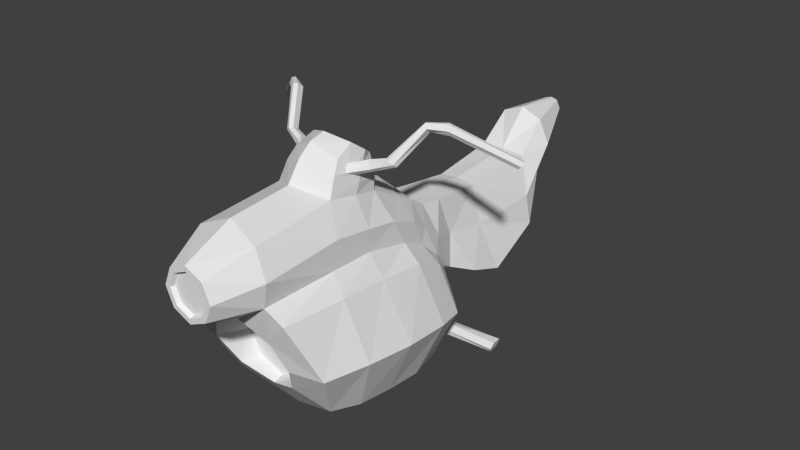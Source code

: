 # Source: bike.blend  (saved by Blender 2.76.0; exported with 4.5.12 LTS)
import bpy
from mathutils import Matrix  # noqa: F401  (used for matrix-valued properties, if any)

bpy.ops.wm.read_factory_settings(use_empty=True)
scene = bpy.context.scene
scene.name = 'Scene'

# ---- collections
col_collection_1 = bpy.data.collections.new('Collection 1'); scene.collection.children.link(col_collection_1)

# ---- materials (node trees are filled in below, after node groups)
mat_material_001 = bpy.data.materials.new('Material.001')
mat_material_001.alpha_threshold = 0.0
mat_material_001.use_transparent_shadow = False
mat_material_001.roughness = 0.5

# ---- material node trees

# ---- world
world_world = bpy.data.worlds.new('World'); scene.world = world_world
world_world.color = (0.05088, 0.05088, 0.05088)
world_world.use_sun_shadow = False
world_world.sun_shadow_jitter_overblur = 0.0
world_world.cycles.sampling_method = 'MANUAL'
world_world.cycles.sample_map_resolution = 256

# ---- meshes
me_bake_0 = bpy.data.meshes.new('bake_0')
me_bake_0.from_pydata([(0.9393, -0.5616, 1.764), (1.328, -1.79, 0.04631), (1.328, -1.482, 1.59), (0.9393, -2.684, 0.1136), (0.9393, -2.435, 1.339), (1.042, -0.5688, 1.213), (1.042, -0.7322, 0.3628), (1.474, -1.529, 1.188), (1.474, -1.697, 0.3209), (1.042, -2.567, 1.058), (1.042, -2.715, 0.3871), (0.6642, -1.918, -0.232), (0.4697, -2.426, -0.1539), (0.5384, -0.9855, 1.732), (0.7614, -1.482, 1.65), (0.5384, -1.995, 1.523), (0.4498, -1.15, 1.374), (0.6361, -1.579, 1.366), (0.4498, -1.987, 1.359), (0.107, 0.1883, -2.215), (0.3208, 0.2887, 2.173), (0.167, 0.05272, -2.215), (0.4536, -0.02434, 2.173), (0.107, -0.08286, -2.215), (0.3208, -0.3374, 2.173), (0.5464, 0.5739, 1.791), (0.7727, 0.1173, 1.816), (0.6768, -0.3149, 1.805), (0.5131, 0.7015, 1.045), (0.7939, 0.2272, 1.131), (0.7749, -0.2458, 1.17), (0.4846, 0.4949, 0.562), (0.7727, 0.02221, 0.5031), (0.7749, -0.4434, 0.3755), (0.3934, -0.2434, -0.07633), (0.6098, -0.7597, -0.1462), (0.6062, -1.519, -0.3169), (0.3447, -0.4321, -0.7917), (0.504, -1.113, -0.7816), (0.7598, -1.998, -0.9073), (0.4146, -0.3136, -1.46), (0.6365, -0.9946, -1.402), (0.6982, -1.544, -1.429), (0.3831, 0.1769, -1.748), (0.5784, -0.238, -1.748), (0.3989, -0.6922, -1.748), (0.3685, 1.352, 0.7376), (0.329, 1.048, 0.517), (0.367, -0.3063, -0.2991), (0.4666, -0.9955, -0.3967), (0.7287, -1.777, -0.5859), (7.267e-10, -0.02434, 2.137), (0.24, 0.2099, 2.137), (0.3395, -0.02434, 2.137), (7.267e-10, -0.3658, 2.137), (0.0, -0.3893, 2.173), (0.0, 0.3406, 2.173), (0.4332, 0.1615, 0.2461), (0.7106, -0.2274, 0.2214), (0.7266, -0.675, 0.1412), (0.9835, -1.021, 0.06789), (0.5871, -1.52, -0.2421), (0.4471, 0.6897, 0.5329), (0.4677, 1.013, 0.9729), (1.042, -0.625, 0.7831), (1.534, -1.604, 0.7541), (1.042, -2.663, 0.7216), (0.5464, 0.6012, 0.7894), (0.7922, 0.1342, 0.7986), (0.7749, -0.2607, 0.7844), (0.421, 1.174, 0.6149), (0.5342, 0.783, 0.7466), (0.4584, 1.104, 0.8186), (0.4957, 0.9865, 0.8623), (0.4833, 1.031, 0.749), (0.5102, 0.9126, 0.7878), (0.119, 0.2043, -2.231), (0.1853, 0.05549, -2.231), (0.119, -0.09328, -2.231), (0.6921, 1.16, 0.7124), (0.7396, 1.032, 0.7434), (0.7116, 1.118, 0.6587), (0.755, 0.9778, 0.6943), (0.9273, 1.215, 0.6728), (1.056, 1.144, 0.6789), (0.9254, 1.155, 0.6219), (1.071, 1.095, 0.6459), (1.259, 1.706, 0.4396), (1.339, 1.642, 0.4772), (1.243, 1.626, 0.3929), (1.313, 1.557, 0.4215), (1.516, 1.696, 0.3349), (1.569, 1.602, 0.3812), (1.508, 1.576, 0.291), (1.553, 1.506, 0.3441), (2.329, 1.117, -0.00881), (2.371, 1.055, 0.04222), (2.269, 1.059, -0.01791), (2.313, 0.9904, 0.03138), (0.4719, -2.745, 0.02609), (0.2834, -2.81, 0.03439), (0.2109, -2.669, -0.07439), (0.3915, -2.605, -0.08165), (0.4665, -2.798, -0.173), (0.2525, -2.847, -0.188), (0.2284, -2.654, -0.2295), (0.4636, -2.586, -0.2139), (0.5718, -2.795, -0.2711), (0.3962, -2.843, -0.3256), (0.3958, -2.638, -0.3638), (0.5648, -2.59, -0.2928), (1.494, -2.825, -0.3149), (1.47, -2.833, -0.407), (1.521, -2.667, -0.4168), (1.542, -2.658, -0.3273), (0.3793, 0.8953, 0.5159), (0.4108, 1.208, 0.9022), (0.4693, 1.007, 0.671), (0.4685, 1.061, 0.8522), (0.4984, 0.9544, 0.7478), (0.704, 1.125, 0.7451), (0.7339, 1.018, 0.6613), (0.9809, 1.199, 0.6964), (1.007, 1.083, 0.6101), (1.297, 1.719, 0.4709), (1.259, 1.565, 0.3829), (1.541, 1.697, 0.3667), (1.522, 1.522, 0.3021), (2.396, 1.106, 0.01364), (2.29, 0.9955, -0.005224), (1.041, -1.857, -0.1121), (0.7362, -2.572, -0.02109), (0.4148, -0.02196, 0.08634), (0.6596, -0.4618, 0.056), (0.7279, -1.029, -0.05818), (0.8429, -1.202, -0.06737), (0.1891, -2.779, -0.004536), (0.5076, -2.668, -0.01804), (0.191, -2.783, -0.2082), (0.5172, -2.7, -0.1859), (0.3565, -2.772, -0.3554), (0.6086, -2.701, -0.2654), (1.484, -2.769, -0.4348), (1.519, -2.756, -0.2959), (-0.9393, -0.5616, 1.764), (-1.328, -1.79, 0.04631), (-1.328, -1.482, 1.59), (-0.9393, -2.684, 0.1136), (-0.9393, -2.435, 1.339), (-1.042, -0.5688, 1.213), (-1.042, -0.7322, 0.3628), (-1.474, -1.529, 1.188), (-1.474, -1.697, 0.3209), (-1.042, -2.567, 1.058), (-1.042, -2.715, 0.3871), (-0.6642, -1.918, -0.232), (-0.4697, -2.426, -0.1539), (-0.5384, -0.9855, 1.732), (-0.7614, -1.482, 1.65), (-0.5384, -1.995, 1.523), (-0.4498, -1.15, 1.374), (-0.6361, -1.579, 1.366), (-0.4498, -1.987, 1.359), (-0.107, 0.1883, -2.215), (-0.3208, 0.2887, 2.173), (-0.167, 0.05272, -2.215), (-0.4536, -0.02434, 2.173), (-0.107, -0.08286, -2.215), (-0.3208, -0.3374, 2.173), (-0.5464, 0.5739, 1.791), (-0.7727, 0.1173, 1.816), (-0.6768, -0.3149, 1.805), (-0.5131, 0.7015, 1.045), (-0.7939, 0.2272, 1.131), (-0.7749, -0.2458, 1.17), (-0.4846, 0.4949, 0.562), (-0.7727, 0.02221, 0.5031), (-0.7749, -0.4434, 0.3755), (-0.3934, -0.2434, -0.07633), (-0.6098, -0.7597, -0.1462), (-0.6062, -1.519, -0.3169), (-0.3447, -0.4321, -0.7917), (-0.504, -1.113, -0.7816), (-0.7598, -1.998, -0.9073), (-0.4146, -0.3136, -1.46), (-0.6365, -0.9946, -1.402), (-0.6982, -1.544, -1.429), (-0.3831, 0.1769, -1.748), (-0.5784, -0.238, -1.748), (-0.3989, -0.6922, -1.748), (-0.3685, 1.352, 0.7376), (-0.329, 1.048, 0.517), (-0.367, -0.3063, -0.2991), (-0.4666, -0.9955, -0.3967), (-0.7287, -1.777, -0.5859), (0.24, -0.2586, 2.137), (-0.24, 0.2099, 2.137), (-0.3395, -0.02434, 2.137), (-0.2565, -0.2747, 2.173), (-0.3628, -0.02434, 2.173), (-0.2565, 0.226, 2.173), (-0.4332, 0.1615, 0.2461), (-0.7106, -0.2274, 0.2214), (-0.7266, -0.675, 0.1412), (-0.9835, -1.021, 0.06789), (-0.5871, -1.52, -0.2421), (-0.4471, 0.6897, 0.5329), (-0.4677, 1.013, 0.9729), (-1.042, -0.625, 0.7831), (-1.534, -1.604, 0.7541), (-1.042, -2.663, 0.7216), (-0.5464, 0.6012, 0.7894), (-0.7922, 0.1342, 0.7986), (-0.7749, -0.2607, 0.7844), (-0.421, 1.174, 0.6149), (-0.5342, 0.783, 0.7466), (-0.4584, 1.104, 0.8186), (-0.4957, 0.9865, 0.8623), (-0.4833, 1.031, 0.749), (-0.5102, 0.9126, 0.7878), (-0.119, 0.2043, -2.231), (-0.1853, 0.05549, -2.231), (-0.119, -0.09328, -2.231), (-0.6921, 1.16, 0.7124), (-0.7396, 1.032, 0.7434), (-0.7116, 1.118, 0.6587), (-0.755, 0.9778, 0.6943), (-0.9273, 1.215, 0.6728), (-1.056, 1.144, 0.6789), (-0.9254, 1.155, 0.6219), (-1.071, 1.095, 0.6459), (-1.259, 1.706, 0.4396), (-1.339, 1.642, 0.4772), (-1.243, 1.626, 0.3929), (-1.313, 1.557, 0.4215), (-1.516, 1.696, 0.3349), (-1.569, 1.602, 0.3812), (-1.508, 1.576, 0.291), (-1.553, 1.506, 0.3441), (-2.329, 1.117, -0.00881), (-2.371, 1.055, 0.04222), (-2.269, 1.059, -0.01791), (-2.313, 0.9904, 0.03138), (-0.4719, -2.745, 0.02609), (-0.2834, -2.81, 0.03439), (-0.2109, -2.669, -0.07439), (-0.3915, -2.605, -0.08165), (-0.4665, -2.798, -0.173), (-0.2525, -2.847, -0.188), (-0.2284, -2.654, -0.2295), (-0.4636, -2.586, -0.2139), (-0.5718, -2.795, -0.2711), (-0.3962, -2.843, -0.3256), (-0.3958, -2.638, -0.3638), (-0.5648, -2.59, -0.2928), (-1.494, -2.825, -0.3149), (-1.47, -2.833, -0.407), (-1.521, -2.667, -0.4168), (-1.542, -2.658, -0.3273), (0.0, -3.056, 0.1948), (0.0, -2.831, 1.205), (0.0, -3.026, 0.9802), (0.0, -3.138, 0.4637), (0.0, -1.946, -0.2954), (0.0, -2.617, -0.1584), (0.0, -0.7887, 1.757), (0.0, -2.209, 1.45), (0.0, -0.9842, 1.377), (0.0, -2.157, 1.359), (0.0, -1.579, 1.366), (0.0, 0.2178, -2.215), (0.0, 0.432, 2.173), (0.0, -0.1124, -2.215), (0.0, -0.4807, 2.173), (0.0, 0.8092, 1.753), (0.2565, -0.2747, 2.173), (0.0, 0.8961, 1.202), (0.0, 0.5671, 0.4064), (0.0, -1.452, -0.3082), (0.0, -0.2143, -0.07633), (0.0, -1.875, -0.9073), (0.0, -0.393, -0.7917), (0.0, -1.459, -1.429), (0.0, -0.2862, -1.46), (0.0, -0.8116, -1.748), (0.0, 0.3357, -1.748), (0.0, 1.486, 0.8251), (0.0, 0.9684, 0.4437), (0.0, -0.2721, -0.2991), (0.0, -1.741, -0.5859), (-0.24, -0.2586, 2.137), (7.267e-10, 0.3172, 2.137), (0.3628, -0.02434, 2.173), (0.2565, 0.226, 2.173), (0.0, 0.3559, 0.236), (0.0, -1.694, -0.2927), (0.0, 0.7176, 0.4046), (0.0, 1.236, 1.08), (0.0, -3.124, 0.7375), (0.0, 1.207, 0.6227), (0.0, 0.05272, -2.215), (0.0, -0.1265, -2.231), (0.0, 0.2375, -2.231), (0.0, 1.417, 0.9652), (0.0, 0.8615, 0.4174), (-0.3793, 0.8953, 0.5159), (-0.4108, 1.208, 0.9022), (-0.4693, 1.007, 0.671), (-0.4685, 1.061, 0.8522), (-0.4984, 0.9544, 0.7478), (-0.704, 1.125, 0.7451), (-0.7339, 1.018, 0.6613), (-0.9809, 1.199, 0.6964), (-1.007, 1.083, 0.6101), (-1.297, 1.719, 0.4709), (-1.259, 1.565, 0.3829), (-1.541, 1.697, 0.3667), (-1.522, 1.522, 0.3021), (-2.396, 1.106, 0.01364), (-2.29, 0.9955, -0.005224), (-1.041, -1.857, -0.1121), (-0.7362, -2.572, -0.02109), (-0.4148, -0.02196, 0.08634), (-0.6596, -0.4618, 0.056), (-0.7279, -1.029, -0.05818), (0.0, 0.09293, 0.07999), (-0.8429, -1.202, -0.06737), (-0.1891, -2.779, -0.004536), (-0.5076, -2.668, -0.01804), (0.0, -2.86, 0.01466), (-0.191, -2.783, -0.2082), (-0.5172, -2.7, -0.1859), (-0.3565, -2.772, -0.3554), (-0.6086, -2.701, -0.2654), (-1.484, -2.769, -0.4348), (-1.519, -2.756, -0.2959)], [], [(5, 0, 2), (7, 2, 4), (9, 4, 260), (64, 5, 7), (1, 8, 10), (65, 7, 9), (3, 10, 262), (66, 9, 261), (131, 12, 11), (12, 264, 263), (131, 3, 99), (4, 15, 266), (2, 14, 15), (2, 0, 13), (13, 265, 267), (16, 267, 269), (269, 268, 18), (14, 13, 16), (15, 14, 17), (266, 15, 18), (271, 20, 25), (20, 22, 26), (22, 24, 27), (24, 273, 265), (276, 274, 25), (25, 26, 29), (26, 27, 30), (304, 287, 47), (67, 28, 29), (68, 29, 30), (294, 277, 31), (57, 31, 32), (58, 32, 33), (279, 34, 48), (48, 34, 35), (49, 35, 36), (36, 278, 289), (283, 281, 37), (37, 38, 41), (38, 39, 42), (42, 39, 280), (283, 40, 43), (40, 41, 44), (41, 42, 45), (45, 42, 282), (285, 43, 76), (43, 44, 77), (44, 45, 78), (45, 284, 301), (299, 286, 46), (117, 115, 47), (303, 116, 46), (281, 288, 48), (37, 48, 49), (38, 49, 50), (50, 289, 280), (27, 265, 13), (30, 27, 0), (69, 30, 5), (164, 166, 199), (164, 200, 56), (325, 294, 57), (132, 57, 58), (133, 58, 59), (60, 6, 8), (6, 60, 59), (134, 59, 60), (278, 36, 61), (135, 60, 1), (295, 61, 11), (277, 296, 62), (67, 31, 62), (276, 28, 63), (6, 64, 65), (8, 65, 66), (10, 66, 298), (31, 67, 68), (32, 68, 69), (299, 70, 47), (117, 70, 74), (33, 69, 64), (28, 67, 71), (70, 46, 72), (63, 71, 75), (63, 73, 118), (21, 300, 19), (19, 300, 270), (23, 300, 21), (272, 300, 23), (302, 76, 19), (19, 76, 77), (21, 77, 78), (23, 78, 301), (74, 81, 121), (121, 81, 85), (74, 72, 79), (75, 82, 80), (73, 80, 120), (85, 89, 125), (81, 79, 83), (82, 86, 84), (80, 84, 122), (125, 89, 93), (83, 87, 89), (84, 86, 90), (122, 84, 88), (127, 93, 97), (89, 87, 91), (90, 94, 92), (88, 92, 126), (96, 98, 129), (93, 91, 95), (94, 98, 96), (92, 96, 128), (137, 99, 103), (12, 102, 101), (259, 100, 99), (100, 259, 329), (139, 103, 107), (101, 105, 138), (102, 106, 105), (100, 104, 103), (141, 107, 111), (105, 109, 140), (106, 110, 109), (103, 104, 108), (113, 114, 143), (109, 113, 142), (110, 114, 113), (107, 108, 112), (296, 304, 115), (71, 62, 115), (297, 63, 116), (117, 119, 75), (116, 118, 72), (119, 121, 82), (82, 121, 123), (72, 118, 120), (86, 123, 125), (120, 122, 83), (90, 125, 127), (122, 124, 87), (94, 127, 129), (124, 126, 91), (95, 128, 129), (126, 128, 95), (3, 131, 130), (12, 131, 137), (279, 325, 132), (34, 132, 133), (35, 133, 134), (36, 134, 135), (61, 135, 130), (102, 137, 139), (136, 329, 264), (139, 141, 110), (136, 138, 104), (141, 143, 114), (104, 138, 140), (142, 143, 111), (108, 140, 142), (149, 151, 146), (151, 153, 148), (153, 261, 260), (208, 209, 151), (145, 147, 154), (209, 210, 153), (147, 259, 262), (210, 298, 261), (321, 320, 155), (156, 155, 263), (321, 328, 243), (266, 159, 148), (159, 158, 146), (146, 158, 157), (157, 160, 267), (269, 267, 160), (269, 161, 162), (158, 161, 160), (159, 162, 161), (266, 268, 162), (169, 164, 271), (170, 166, 164), (171, 168, 166), (168, 171, 265), (276, 172, 169), (173, 170, 169), (174, 171, 170), (191, 287, 304), (211, 212, 173), (212, 213, 174), (294, 201, 175), (201, 202, 176), (202, 203, 177), (192, 178, 279), (192, 193, 179), (193, 194, 180), (289, 278, 180), (283, 184, 181), (185, 182, 181), (186, 183, 182), (186, 282, 280), (187, 184, 283), (188, 185, 184), (189, 186, 185), (189, 284, 282), (220, 187, 285), (221, 188, 187), (222, 189, 188), (301, 284, 189), (299, 214, 190), (307, 214, 191), (303, 286, 190), (281, 181, 192), (181, 182, 193), (182, 183, 194), (280, 289, 194), (157, 265, 171), (144, 171, 174), (149, 174, 213), (168, 273, 55), (168, 198, 199), (325, 322, 201), (322, 323, 202), (323, 324, 203), (152, 150, 204), (203, 204, 150), (324, 326, 204), (278, 295, 205), (145, 204, 326), (155, 205, 295), (206, 296, 277), (211, 215, 206), (276, 297, 207), (150, 152, 209), (152, 154, 210), (154, 262, 298), (175, 176, 212), (176, 177, 213), (191, 214, 299), (307, 309, 218), (208, 213, 177), (172, 207, 215), (214, 218, 216), (207, 217, 219), (308, 217, 207), (165, 163, 300), (163, 270, 300), (167, 165, 300), (272, 167, 300), (163, 220, 302), (163, 165, 221), (165, 167, 222), (167, 272, 301), (311, 225, 218), (311, 313, 229), (218, 225, 223), (224, 226, 219), (310, 224, 217), (315, 233, 229), (225, 229, 227), (228, 230, 226), (312, 228, 224), (315, 317, 237), (233, 231, 227), (228, 232, 234), (312, 314, 232), (317, 319, 241), (233, 237, 235), (236, 238, 234), (316, 236, 232), (319, 242, 240), (237, 241, 239), (240, 242, 238), (318, 240, 236), (328, 331, 247), (245, 246, 156), (243, 244, 259), (329, 259, 244), (331, 333, 251), (330, 249, 245), (249, 250, 246), (247, 248, 244), (333, 335, 255), (332, 253, 249), (253, 254, 250), (247, 251, 252), (335, 258, 257), (334, 257, 253), (257, 258, 254), (251, 255, 256), (305, 304, 296), (215, 307, 305), (297, 303, 306), (219, 309, 307), (216, 308, 306), (226, 311, 309), (226, 230, 313), (216, 223, 310), (230, 234, 315), (227, 312, 310), (234, 238, 317), (231, 314, 312), (238, 242, 319), (235, 316, 314), (239, 241, 319), (239, 318, 316), (147, 145, 320), (156, 246, 328), (279, 178, 322), (178, 179, 323), (179, 180, 324), (180, 205, 326), (320, 326, 205), (246, 250, 331), (264, 329, 327), (254, 333, 331), (248, 330, 327), (258, 335, 333), (248, 252, 332), (255, 335, 334), (252, 256, 334), (198, 55, 54), (24, 22, 292), (293, 52, 53), (275, 195, 54), (20, 271, 56), (200, 199, 197), (20, 293, 292), (198, 290, 197), (200, 196, 291), (24, 275, 55), (293, 56, 291), (275, 292, 53), (196, 197, 51), (52, 291, 51), (51, 54, 195), (290, 54, 51), (7, 5, 2), (9, 7, 4), (261, 9, 260), (65, 64, 7), (3, 1, 10), (66, 65, 9), (259, 3, 262), (298, 66, 261), (130, 131, 11), (11, 12, 263), (137, 131, 99), (260, 4, 266), (4, 2, 15), (14, 2, 13), (16, 13, 267), (17, 16, 269), (17, 269, 18), (17, 14, 16), (18, 15, 17), (268, 266, 18), (274, 271, 25), (25, 20, 26), (26, 22, 27), (27, 24, 265), (28, 276, 25), (28, 25, 29), (29, 26, 30), (115, 304, 47), (68, 67, 29), (69, 68, 30), (57, 294, 31), (58, 57, 32), (59, 58, 33), (288, 279, 48), (49, 48, 35), (50, 49, 36), (50, 36, 289), (40, 283, 37), (40, 37, 41), (41, 38, 42), (282, 42, 280), (285, 283, 43), (43, 40, 44), (44, 41, 45), (284, 45, 282), (302, 285, 76), (76, 43, 77), (77, 44, 78), (78, 45, 301), (70, 299, 46), (70, 117, 47), (286, 303, 46), (37, 281, 48), (38, 37, 49), (39, 38, 50), (39, 50, 280), (0, 27, 13), (5, 30, 0), (64, 69, 5), (200, 164, 199), (271, 164, 56), (132, 325, 57), (133, 132, 58), (134, 133, 59), (1, 60, 8), (33, 6, 59), (135, 134, 60), (295, 278, 61), (130, 135, 1), (263, 295, 11), (31, 277, 62), (71, 67, 62), (297, 276, 63), (8, 6, 65), (10, 8, 66), (262, 10, 298), (32, 31, 68), (33, 32, 69), (287, 299, 47), (119, 117, 74), (6, 33, 64), (63, 28, 71), (74, 70, 72), (73, 63, 75), (116, 63, 118), (270, 302, 19), (21, 19, 77), (23, 21, 78), (272, 23, 301), (119, 74, 121), (123, 121, 85), (81, 74, 79), (73, 75, 80), (118, 73, 120), (123, 85, 125), (85, 81, 83), (80, 82, 84), (120, 80, 122), (127, 125, 93), (85, 83, 89), (88, 84, 90), (124, 122, 88), (129, 127, 97), (93, 89, 91), (88, 90, 92), (124, 88, 126), (128, 96, 129), (97, 93, 95), (92, 94, 96), (126, 92, 128), (139, 137, 103), (264, 12, 101), (3, 259, 99), (136, 100, 329), (141, 139, 107), (136, 101, 138), (101, 102, 105), (99, 100, 103), (143, 141, 111), (138, 105, 140), (105, 106, 109), (107, 103, 108), (142, 113, 143), (140, 109, 142), (109, 110, 113), (111, 107, 112), (62, 296, 115), (117, 71, 115), (303, 297, 116), (71, 117, 75), (46, 116, 72), (75, 119, 82), (86, 82, 123), (79, 72, 120), (90, 86, 125), (79, 120, 83), (94, 90, 127), (83, 122, 87), (98, 94, 129), (87, 124, 91), (97, 95, 129), (91, 126, 95), (1, 3, 130), (102, 12, 137), (34, 279, 132), (35, 34, 133), (36, 35, 134), (61, 36, 135), (11, 61, 130), (106, 102, 139), (101, 136, 264), (106, 139, 110), (100, 136, 104), (110, 141, 114), (108, 104, 140), (112, 142, 111), (112, 108, 142), (144, 149, 146), (146, 151, 148), (148, 153, 260), (149, 208, 151), (152, 145, 154), (151, 209, 153), (154, 147, 262), (153, 210, 261), (156, 321, 155), (264, 156, 263), (147, 321, 243), (260, 266, 148), (148, 159, 146), (144, 146, 157), (265, 157, 267), (161, 269, 160), (268, 269, 162), (157, 158, 160), (158, 159, 161), (159, 266, 162), (274, 169, 271), (169, 170, 164), (170, 171, 166), (273, 168, 265), (274, 276, 169), (172, 173, 169), (173, 174, 170), (305, 191, 304), (172, 211, 173), (173, 212, 174), (277, 294, 175), (175, 201, 176), (176, 202, 177), (288, 192, 279), (178, 192, 179), (179, 193, 180), (194, 289, 180), (281, 283, 181), (184, 185, 181), (185, 186, 182), (183, 186, 280), (285, 187, 283), (187, 188, 184), (188, 189, 185), (186, 189, 282), (302, 220, 285), (220, 221, 187), (221, 222, 188), (222, 301, 189), (286, 299, 190), (305, 307, 191), (306, 303, 190), (288, 281, 192), (192, 181, 193), (193, 182, 194), (183, 280, 194), (144, 157, 171), (149, 144, 174), (208, 149, 213), (198, 168, 55), (166, 168, 199), (294, 325, 201), (201, 322, 202), (202, 323, 203), (145, 152, 204), (177, 203, 150), (203, 324, 204), (180, 278, 205), (320, 145, 326), (263, 155, 295), (175, 206, 277), (175, 211, 206), (172, 276, 207), (208, 150, 209), (209, 152, 210), (210, 154, 298), (211, 175, 212), (212, 176, 213), (287, 191, 299), (214, 307, 218), (150, 208, 177), (211, 172, 215), (190, 214, 216), (215, 207, 219), (306, 308, 207), (270, 163, 302), (220, 163, 221), (221, 165, 222), (222, 167, 301), (309, 311, 218), (225, 311, 229), (216, 218, 223), (217, 224, 219), (308, 310, 217), (313, 315, 229), (223, 225, 227), (224, 228, 226), (310, 312, 224), (233, 315, 237), (229, 233, 227), (230, 228, 234), (228, 312, 232), (237, 317, 241), (231, 233, 235), (232, 236, 234), (314, 316, 232), (318, 319, 240), (235, 237, 239), (236, 240, 238), (316, 318, 236), (243, 328, 247), (264, 245, 156), (147, 243, 259), (327, 329, 244), (247, 331, 251), (327, 330, 245), (245, 249, 246), (243, 247, 244), (251, 333, 255), (330, 332, 249), (249, 253, 250), (248, 247, 252), (334, 335, 257), (332, 334, 253), (253, 257, 254), (252, 251, 256), (206, 305, 296), (206, 215, 305), (207, 297, 306), (215, 219, 307), (190, 216, 306), (219, 226, 309), (311, 226, 313), (308, 216, 310), (313, 230, 315), (223, 227, 310), (315, 234, 317), (227, 231, 312), (317, 238, 319), (231, 235, 314), (318, 239, 319), (235, 239, 316), (321, 147, 320), (321, 156, 328), (325, 279, 322), (322, 178, 323), (323, 179, 324), (324, 180, 326), (155, 320, 205), (328, 246, 331), (245, 264, 327), (250, 254, 331), (244, 248, 327), (254, 258, 333), (330, 248, 332), (256, 255, 334), (332, 252, 334), (290, 198, 54), (275, 24, 292), (292, 293, 53), (55, 275, 54), (293, 20, 56), (196, 200, 197), (22, 20, 292), (199, 198, 197), (56, 200, 291), (273, 24, 55), (52, 293, 291), (195, 275, 53), (291, 196, 51), (53, 52, 51), (53, 51, 195), (197, 290, 51)])
_uv = me_bake_0.uv_layers.new(name='UVMap')
_uv.uv.foreach_set('vector', [0.1797, 0.9516, 0.1234, 0.9475, 0.1594, 0.8505, 0.2009, 0.8535, 0.1594, 0.8505, 0.1992, 0.7523, 0.2299, 0.7544, 0.1992, 0.7523, 0.2179, 0.6531, 0.2229, 0.9537, 0.1797, 0.9516, 0.2009, 0.8535, 0.3124, 0.8483, 0.2814, 0.8523, 0.2933, 0.7532, 0.2413, 0.8539, 0.2009, 0.8535, 0.2299, 0.7544, 0.3212, 0.7518, 0.2933, 0.7532, 0.2942, 0.6531, 0.262, 0.7526, 0.2299, 0.7544, 0.246, 0.6531, 0.3472, 0.7571, 0.3795, 0.7635, 0.3787, 0.818, 0.3704, 0.7201, 0.3717, 0.6707, 0.4325, 0.6969, 0.3435, 0.7382, 0.3212, 0.7518, 0.3369, 0.7078, 0.1992, 0.7523, 0.1446, 0.7248, 0.1539, 0.6682, 0.1594, 0.8505, 0.117, 0.8124, 0.1372, 0.7587, 0.1594, 0.8505, 0.1234, 0.9475, 0.08071, 0.9059, 0.06669, 0.9284, 0.02756, 0.9722, 0.001281, 0.9373, 0.04897, 0.7197, 0.02892, 0.6771, 0.08713, 0.6721, 0.08713, 0.6721, 0.1436, 0.6672, 0.1308, 0.7126, 0.1014, 0.8537, 0.08071, 0.9059, 0.05207, 0.8764, 0.1372, 0.7587, 0.117, 0.8124, 0.09986, 0.7847, 0.1539, 0.6682, 0.1446, 0.7248, 0.1308, 0.7126, 0.8332, 0.1317, 0.8553, 0.1582, 0.8218, 0.1977, 0.8688, 0.1755, 0.8925, 0.1993, 0.8571, 0.2336, 0.9035, 0.218, 0.9289, 0.2395, 0.8861, 0.2658, 0.7151, 0.1839, 0.6839, 0.17, 0.6927, 0.1204, 0.7377, 0.1858, 0.7825, 0.1543, 0.8218, 0.1977, 0.8218, 0.1977, 0.8571, 0.2336, 0.8014, 0.2709, 0.8571, 0.2336, 0.8861, 0.2658, 0.8347, 0.3026, 0.1726, 0.1553, 0.1722, 0.1446, 0.2042, 0.1341, 0.7476, 0.2624, 0.759, 0.2377, 0.8014, 0.2709, 0.7836, 0.2984, 0.8014, 0.2709, 0.8347, 0.3026, 0.6846, 0.3137, 0.6844, 0.2876, 0.7346, 0.2841, 0.7273, 0.3284, 0.7346, 0.2841, 0.7692, 0.3243, 0.7608, 0.3588, 0.7692, 0.3243, 0.7859, 0.367, 0.6867, 0.8091, 0.7254, 0.8093, 0.7231, 0.8321, 0.7231, 0.8321, 0.7259, 0.8101, 0.7726, 0.8171, 0.7886, 0.8492, 0.775, 0.8195, 0.8397, 0.8419, 0.9544, 0.8715, 0.9896, 0.9163, 0.9582, 0.9367, 0.6865, 0.9558, 0.6866, 0.8861, 0.725, 0.8854, 0.725, 0.8854, 0.7993, 0.886, 0.7926, 0.9471, 0.7993, 0.886, 0.8868, 0.8983, 0.8444, 0.9474, 0.8444, 0.9474, 0.8868, 0.8983, 0.9312, 0.9549, 0.6357, 0.8103, 0.602, 0.7882, 0.6373, 0.7456, 0.5731, 0.6895, 0.5359, 0.6305, 0.6031, 0.6757, 0.5937, 0.5765, 0.6007, 0.5232, 0.6297, 0.6116, 0.6434, 0.6039, 0.6123, 0.5162, 0.6804, 0.5224, 0.6759, 0.7572, 0.6373, 0.7456, 0.6747, 0.7072, 0.6216, 0.7163, 0.6031, 0.6757, 0.6678, 0.6924, 0.6117, 0.6555, 0.6297, 0.6116, 0.6742, 0.6775, 0.6434, 0.6039, 0.6822, 0.5925, 0.6862, 0.6738, 0.1722, 0.1155, 0.1722, 0.08198, 0.2081, 0.09755, 0.2248, 0.132, 0.2117, 0.1479, 0.2042, 0.1341, 0.1775, 0.06776, 0.2211, 0.08018, 0.2081, 0.09755, 0.6866, 0.8861, 0.6866, 0.8319, 0.7231, 0.8321, 0.725, 0.8854, 0.7231, 0.8321, 0.7886, 0.8492, 0.7993, 0.886, 0.7886, 0.8492, 0.8662, 0.8678, 0.919, 0.8809, 0.9582, 0.9367, 0.9312, 0.9549, 0.1116, 0.9827, 0.02756, 0.9722, 0.06669, 0.9284, 0.1768, 0.9942, 0.1116, 0.9827, 0.1234, 0.9475, 0.2166, 0.9994, 0.1768, 0.9942, 0.1797, 0.9516, 0.4976, 0.1793, 0.4745, 0.2036, 0.4709, 0.1954, 0.5107, 0.1618, 0.5064, 0.1541, 0.5237, 0.1326, 0.6849, 0.3428, 0.6846, 0.3137, 0.7273, 0.3284, 0.7251, 0.3516, 0.7273, 0.3284, 0.7608, 0.3588, 0.7586, 0.3867, 0.7608, 0.3588, 0.7786, 0.3992, 0.3018, 0.9316, 0.2654, 0.9495, 0.2814, 0.8523, 0.2654, 0.9495, 0.3018, 0.9316, 0.2949, 0.9752, 0.3257, 0.9467, 0.2949, 0.9752, 0.3018, 0.9316, 0.4765, 0.7158, 0.4534, 0.7702, 0.4474, 0.7656, 0.3277, 0.9253, 0.3018, 0.9316, 0.3124, 0.8483, 0.455, 0.7065, 0.4474, 0.7656, 0.4091, 0.757, 0.175, 0.1839, 0.1736, 0.1693, 0.2189, 0.1679, 0.2508, 0.165, 0.2328, 0.1826, 0.2227, 0.1659, 0.2111, 0.0229, 0.2613, 0.04671, 0.2378, 0.06754, 0.2654, 0.9495, 0.2229, 0.9537, 0.2413, 0.8539, 0.2814, 0.8523, 0.2413, 0.8539, 0.262, 0.7526, 0.2933, 0.7532, 0.262, 0.7526, 0.2692, 0.6531, 0.7346, 0.2841, 0.7476, 0.2624, 0.7836, 0.2984, 0.7692, 0.3243, 0.7836, 0.2984, 0.8069, 0.3284, 0.1722, 0.1155, 0.2132, 0.1186, 0.2042, 0.1341, 0.2293, 0.1261, 0.2132, 0.1186, 0.233, 0.119, 0.2626, 0.9891, 0.2166, 0.9994, 0.2229, 0.9537, 0.2755, 0.1194, 0.2665, 0.1442, 0.2508, 0.1356, 0.2132, 0.1186, 0.2081, 0.09755, 0.2321, 0.1091, 0.2487, 0.1042, 0.2508, 0.1356, 0.2441, 0.1242, 0.2487, 0.1042, 0.2435, 0.1141, 0.2374, 0.1096, 0.6702, 0.6919, 0.6864, 0.6919, 0.676, 0.7051, 0.676, 0.7051, 0.6864, 0.6919, 0.6864, 0.708, 0.676, 0.6787, 0.6864, 0.6919, 0.6702, 0.6919, 0.6864, 0.6759, 0.6864, 0.6919, 0.676, 0.6787, 0.6862, 0.7104, 0.6747, 0.7072, 0.676, 0.7051, 0.676, 0.7051, 0.6743, 0.7069, 0.6678, 0.6924, 0.6702, 0.6919, 0.6678, 0.6919, 0.6742, 0.6775, 0.676, 0.6787, 0.6746, 0.677, 0.6862, 0.6738, 0.693, 0.06876, 0.7166, 0.06478, 0.7165, 0.07385, 0.7165, 0.07385, 0.7166, 0.06478, 0.7407, 0.06529, 0.693, 0.06876, 0.6893, 0.06021, 0.714, 0.05889, 0.6886, 0.03884, 0.7136, 0.03674, 0.7131, 0.04419, 0.6873, 0.04826, 0.7131, 0.04419, 0.713, 0.05432, 0.7407, 0.06529, 0.8019, 0.06166, 0.8012, 0.0666, 0.7166, 0.06478, 0.714, 0.05889, 0.7425, 0.0555, 0.7136, 0.03674, 0.7478, 0.03381, 0.7488, 0.03978, 0.7131, 0.04419, 0.7488, 0.03978, 0.746, 0.04907, 0.8012, 0.0666, 0.8019, 0.06166, 0.8248, 0.06608, 0.7425, 0.0555, 0.8036, 0.05558, 0.8019, 0.06166, 0.7488, 0.03978, 0.7478, 0.03381, 0.8028, 0.03676, 0.746, 0.04907, 0.7488, 0.03978, 0.8052, 0.04594, 0.8272, 0.07078, 0.8248, 0.06608, 0.9212, 0.07274, 0.8019, 0.06166, 0.8036, 0.05558, 0.8216, 0.05559, 0.8028, 0.03676, 0.8304, 0.03619, 0.827, 0.04552, 0.8052, 0.04594, 0.827, 0.04552, 0.8225, 0.0523, 0.9292, 0.05297, 0.9291, 0.04402, 0.9333, 0.04234, 0.8248, 0.06608, 0.8216, 0.05559, 0.923, 0.06437, 0.8304, 0.03619, 0.9291, 0.04402, 0.9292, 0.05297, 0.827, 0.04552, 0.9292, 0.05297, 0.9289, 0.05934, 0.1887, 0.2413, 0.1847, 0.2359, 0.1999, 0.2281, 0.3704, 0.7201, 0.3556, 0.7062, 0.3565, 0.6875, 0.3195, 0.6531, 0.3377, 0.6885, 0.3369, 0.7078, 0.3377, 0.6885, 0.3195, 0.6531, 0.3442, 0.6611, 0.2043, 0.2385, 0.1999, 0.2281, 0.2163, 0.2262, 0.1815, 0.2613, 0.1919, 0.2645, 0.188, 0.2718, 0.1912, 0.2499, 0.2031, 0.2514, 0.1919, 0.2645, 0.1784, 0.2249, 0.1889, 0.2149, 0.1999, 0.2281, 0.2195, 0.2385, 0.2163, 0.2262, 0.3182, 0.2357, 0.1919, 0.2645, 0.2048, 0.2636, 0.2024, 0.2737, 0.2031, 0.2514, 0.2162, 0.2527, 0.2048, 0.2636, 0.1999, 0.2281, 0.1889, 0.2149, 0.2015, 0.2147, 0.3339, 0.2267, 0.3347, 0.2355, 0.325, 0.2379, 0.2048, 0.2636, 0.3191, 0.2617, 0.3151, 0.2738, 0.2162, 0.2527, 0.321, 0.2529, 0.3191, 0.2617, 0.2163, 0.2262, 0.2015, 0.2147, 0.3173, 0.2266, 0.1736, 0.1693, 0.1726, 0.1553, 0.2103, 0.1486, 0.2408, 0.1498, 0.2227, 0.1659, 0.2117, 0.1479, 0.1892, 0.05039, 0.2378, 0.06754, 0.2211, 0.08018, 0.2293, 0.1261, 0.2384, 0.1241, 0.2441, 0.1242, 0.2297, 0.09572, 0.2374, 0.1096, 0.2321, 0.1091, 0.6931, 0.07586, 0.7165, 0.07385, 0.7166, 0.0791, 0.7166, 0.0791, 0.7165, 0.07385, 0.7446, 0.07673, 0.6893, 0.06021, 0.6877, 0.05545, 0.713, 0.05432, 0.7495, 0.08208, 0.7446, 0.07673, 0.8012, 0.0666, 0.713, 0.05432, 0.746, 0.04907, 0.7425, 0.0555, 0.8035, 0.07215, 0.8012, 0.0666, 0.8272, 0.07078, 0.746, 0.04907, 0.8049, 0.05234, 0.8036, 0.05558, 0.8285, 0.07597, 0.8272, 0.07078, 0.9252, 0.07774, 0.8049, 0.05234, 0.8225, 0.0523, 0.8216, 0.05559, 0.9392, 0.05392, 0.9332, 0.05805, 0.9333, 0.04234, 0.8225, 0.0523, 0.9289, 0.05934, 0.923, 0.06437, 0.3212, 0.7518, 0.3472, 0.7571, 0.3427, 0.8346, 0.3704, 0.7201, 0.3435, 0.7382, 0.3438, 0.714, 0.6853, 0.3763, 0.6849, 0.3428, 0.7251, 0.3516, 0.7238, 0.3781, 0.7251, 0.3516, 0.7586, 0.3867, 0.7569, 0.4223, 0.7586, 0.3867, 0.7821, 0.4389, 0.3749, 0.9156, 0.3257, 0.9467, 0.3277, 0.9253, 0.3705, 0.9091, 0.3277, 0.9253, 0.3444, 0.8572, 0.1912, 0.2499, 0.1887, 0.2413, 0.2043, 0.2385, 0.3452, 0.6812, 0.3442, 0.6611, 0.3717, 0.6707, 0.2043, 0.2385, 0.2195, 0.2385, 0.2162, 0.2527, 0.1736, 0.2695, 0.188, 0.2718, 0.1874, 0.2787, 0.2195, 0.2385, 0.3197, 0.2429, 0.321, 0.2529, 0.1874, 0.2787, 0.188, 0.2718, 0.2024, 0.2737, 0.3236, 0.2243, 0.325, 0.2379, 0.3182, 0.2357, 0.2039, 0.2808, 0.2024, 0.2737, 0.3151, 0.2738, 0.1796, 0.3546, 0.2008, 0.4527, 0.1593, 0.4557, 0.2008, 0.4527, 0.2298, 0.5518, 0.1991, 0.5539, 0.2298, 0.5518, 0.246, 0.6531, 0.2179, 0.6531, 0.2228, 0.3525, 0.2413, 0.4523, 0.2008, 0.4527, 0.3123, 0.4579, 0.3211, 0.5544, 0.2932, 0.553, 0.2413, 0.4523, 0.262, 0.5536, 0.2298, 0.5518, 0.3211, 0.5544, 0.3195, 0.6531, 0.2942, 0.6531, 0.262, 0.5536, 0.2692, 0.6531, 0.246, 0.6531, 0.3472, 0.549, 0.3426, 0.4715, 0.3786, 0.4881, 0.4066, 0.6357, 0.4601, 0.6385, 0.4325, 0.6969, 0.3435, 0.568, 0.3437, 0.5921, 0.3368, 0.5983, 0.1539, 0.638, 0.1446, 0.5814, 0.1991, 0.5539, 0.1372, 0.5475, 0.1169, 0.4938, 0.1593, 0.4557, 0.1593, 0.4557, 0.1013, 0.4525, 0.08062, 0.4003, 0.06659, 0.3779, 0.03503, 0.4045, 0.001178, 0.369, 0.08713, 0.6721, 0.02892, 0.6771, 0.04139, 0.6317, 0.08713, 0.6721, 0.08177, 0.6098, 0.1233, 0.6246, 0.1013, 0.4525, 0.07441, 0.472, 0.05198, 0.4299, 0.1372, 0.5475, 0.1232, 0.5598, 0.09981, 0.5215, 0.1539, 0.638, 0.1436, 0.639, 0.1308, 0.5936, 0.5451, 0.2006, 0.5107, 0.1618, 0.5324, 0.1348, 0.5105, 0.2371, 0.4745, 0.2036, 0.4976, 0.1793, 0.4822, 0.27, 0.4388, 0.2445, 0.4638, 0.2225, 0.6511, 0.1839, 0.6056, 0.1635, 0.6735, 0.1204, 0.6289, 0.1869, 0.6087, 0.2392, 0.5451, 0.2006, 0.567, 0.2733, 0.5105, 0.2371, 0.5451, 0.2006, 0.5344, 0.3057, 0.4822, 0.27, 0.5105, 0.2371, 0.1401, 0.1341, 0.1722, 0.1446, 0.1718, 0.1553, 0.6206, 0.2637, 0.5854, 0.3004, 0.567, 0.2733, 0.5854, 0.3004, 0.5626, 0.331, 0.5344, 0.3057, 0.6846, 0.3137, 0.6422, 0.3293, 0.6341, 0.2851, 0.6422, 0.3293, 0.6093, 0.3603, 0.6002, 0.326, 0.6093, 0.3603, 0.5924, 0.4011, 0.5845, 0.3691, 0.6501, 0.832, 0.6479, 0.8093, 0.6867, 0.8091, 0.6501, 0.832, 0.5846, 0.849, 0.6007, 0.8169, 0.5846, 0.849, 0.507, 0.8675, 0.5335, 0.8416, 0.4149, 0.9362, 0.3836, 0.9158, 0.4188, 0.871, 0.6865, 0.9558, 0.6474, 0.9573, 0.6481, 0.8853, 0.5805, 0.947, 0.5739, 0.8858, 0.6481, 0.8853, 0.5287, 0.9472, 0.4864, 0.8979, 0.5739, 0.8858, 0.5287, 0.9472, 0.4867, 0.9978, 0.4419, 0.9545, 0.7355, 0.7456, 0.7708, 0.7882, 0.7371, 0.8103, 0.7697, 0.6757, 0.8369, 0.6305, 0.7997, 0.6896, 0.7431, 0.6116, 0.7722, 0.5232, 0.7791, 0.5765, 0.7294, 0.6039, 0.6906, 0.5925, 0.6925, 0.5224, 0.6981, 0.7072, 0.7355, 0.7456, 0.6969, 0.7572, 0.705, 0.6924, 0.7697, 0.6757, 0.7512, 0.7163, 0.6986, 0.6775, 0.7431, 0.6116, 0.7611, 0.6555, 0.6866, 0.6738, 0.6906, 0.5925, 0.7294, 0.6039, 0.1722, 0.1155, 0.1312, 0.1186, 0.1363, 0.09752, 0.1196, 0.132, 0.1312, 0.1186, 0.1401, 0.1341, 0.1669, 0.06776, 0.1722, 0.08198, 0.1363, 0.09752, 0.6866, 0.8861, 0.6481, 0.8853, 0.6501, 0.832, 0.6481, 0.8853, 0.5739, 0.8858, 0.5846, 0.849, 0.5739, 0.8858, 0.4864, 0.8979, 0.507, 0.8675, 0.4419, 0.9545, 0.4149, 0.9362, 0.4542, 0.8805, 0.06659, 0.3779, 0.02745, 0.334, 0.1115, 0.3235, 0.1233, 0.3587, 0.1115, 0.3235, 0.1766, 0.312, 0.1796, 0.3546, 0.1766, 0.312, 0.2165, 0.3068, 0.6511, 0.1839, 0.6823, 0.17, 0.6823, 0.1788, 0.4388, 0.2445, 0.4358, 0.2363, 0.4558, 0.2187, 0.6849, 0.3428, 0.6449, 0.3524, 0.6422, 0.3293, 0.6449, 0.3524, 0.6121, 0.3883, 0.6093, 0.3603, 0.6121, 0.3883, 0.5897, 0.4409, 0.5924, 0.4011, 0.2813, 0.4538, 0.2653, 0.3567, 0.3017, 0.3746, 0.2948, 0.331, 0.3017, 0.3746, 0.2653, 0.3567, 0.3256, 0.3594, 0.3276, 0.3809, 0.3017, 0.3746, 0.4765, 0.7158, 0.455, 0.7065, 0.4927, 0.6604, 0.3123, 0.4579, 0.3017, 0.3746, 0.3276, 0.3809, 0.4601, 0.6385, 0.4927, 0.6604, 0.455, 0.7065, 0.1254, 0.1678, 0.1708, 0.1693, 0.1694, 0.1839, 0.09353, 0.165, 0.1036, 0.1498, 0.1216, 0.1659, 0.1333, 0.02287, 0.1552, 0.05037, 0.1066, 0.06749, 0.2653, 0.3567, 0.2813, 0.4538, 0.2413, 0.4523, 0.2813, 0.4538, 0.2932, 0.553, 0.262, 0.5536, 0.2932, 0.553, 0.2942, 0.6531, 0.2692, 0.6531, 0.6341, 0.2851, 0.6002, 0.326, 0.5854, 0.3004, 0.6002, 0.326, 0.5845, 0.3691, 0.5626, 0.331, 0.1401, 0.1341, 0.1312, 0.1186, 0.1722, 0.1155, 0.1151, 0.126, 0.1059, 0.1241, 0.1114, 0.119, 0.2228, 0.3525, 0.2165, 0.3068, 0.2624, 0.3171, 0.06885, 0.1193, 0.09572, 0.1042, 0.09359, 0.1356, 0.1312, 0.1186, 0.1114, 0.119, 0.1123, 0.1091, 0.09572, 0.1042, 0.1009, 0.1141, 0.1003, 0.1241, 0.107, 0.1096, 0.1009, 0.1141, 0.09572, 0.1042, 0.7026, 0.6919, 0.6968, 0.7051, 0.6864, 0.6919, 0.6968, 0.7051, 0.6864, 0.708, 0.6864, 0.6919, 0.6968, 0.6787, 0.7026, 0.6919, 0.6864, 0.6919, 0.6864, 0.6759, 0.6968, 0.6787, 0.6864, 0.6919, 0.6968, 0.7051, 0.6981, 0.7072, 0.6866, 0.7104, 0.6968, 0.7051, 0.7026, 0.6919, 0.705, 0.6924, 0.7026, 0.6919, 0.6968, 0.6787, 0.6986, 0.6775, 0.6968, 0.6787, 0.6864, 0.6759, 0.6866, 0.6738, 0.6556, 0.07354, 0.6557, 0.06447, 0.6792, 0.06884, 0.6556, 0.07354, 0.6275, 0.07595, 0.6316, 0.06458, 0.6792, 0.06884, 0.6557, 0.06447, 0.6584, 0.05862, 0.6596, 0.04393, 0.6592, 0.03648, 0.6842, 0.03899, 0.6595, 0.05407, 0.6596, 0.04393, 0.6853, 0.04843, 0.5711, 0.06488, 0.5705, 0.05993, 0.6316, 0.06458, 0.6557, 0.06447, 0.6316, 0.06458, 0.63, 0.05476, 0.6239, 0.03894, 0.6251, 0.03298, 0.6592, 0.03648, 0.6266, 0.04827, 0.6239, 0.03894, 0.6596, 0.04393, 0.5711, 0.06488, 0.5451, 0.06864, 0.5475, 0.06397, 0.5705, 0.05993, 0.5689, 0.05383, 0.63, 0.05476, 0.6239, 0.03894, 0.5674, 0.04416, 0.57, 0.03502, 0.6266, 0.04827, 0.5676, 0.05057, 0.5674, 0.04416, 0.5451, 0.06864, 0.4469, 0.07396, 0.451, 0.06903, 0.5705, 0.05993, 0.5475, 0.06397, 0.5509, 0.05354, 0.5457, 0.04337, 0.5424, 0.03399, 0.57, 0.03502, 0.55, 0.05023, 0.5457, 0.04337, 0.5674, 0.04416, 0.4395, 0.03844, 0.4436, 0.04019, 0.4433, 0.04913, 0.5475, 0.06397, 0.451, 0.06903, 0.4494, 0.06063, 0.4433, 0.04913, 0.4436, 0.04019, 0.5424, 0.03399, 0.4436, 0.0555, 0.4433, 0.04913, 0.5457, 0.04337, 0.1471, 0.2414, 0.1316, 0.2387, 0.1359, 0.2283, 0.3564, 0.6186, 0.3556, 0.6, 0.3703, 0.5861, 0.3368, 0.5983, 0.3377, 0.6177, 0.3195, 0.6531, 0.3442, 0.6451, 0.3195, 0.6531, 0.3377, 0.6177, 0.1316, 0.2387, 0.1164, 0.2388, 0.1196, 0.2265, 0.148, 0.272, 0.1441, 0.2647, 0.1545, 0.2614, 0.1441, 0.2647, 0.1328, 0.2516, 0.1447, 0.2501, 0.1359, 0.2283, 0.1469, 0.2151, 0.1574, 0.2251, 0.1164, 0.2388, 0.01616, 0.2434, 0.0177, 0.2362, 0.1336, 0.274, 0.1312, 0.2638, 0.1441, 0.2647, 0.1312, 0.2638, 0.1197, 0.253, 0.1328, 0.2516, 0.1359, 0.2283, 0.1196, 0.2265, 0.1343, 0.2149, 0.01091, 0.2385, 0.00114, 0.236, 0.00196, 0.2273, 0.02091, 0.2743, 0.01682, 0.2622, 0.1312, 0.2638, 0.01682, 0.2622, 0.01494, 0.2534, 0.1197, 0.253, 0.1196, 0.2265, 0.0177, 0.2362, 0.01857, 0.2272, 0.134, 0.1485, 0.1718, 0.1553, 0.1708, 0.1693, 0.1036, 0.1498, 0.1196, 0.132, 0.1327, 0.1479, 0.1552, 0.05037, 0.1669, 0.06776, 0.1233, 0.08015, 0.1003, 0.1241, 0.1059, 0.1241, 0.1151, 0.126, 0.1123, 0.1091, 0.107, 0.1096, 0.1147, 0.09568, 0.6555, 0.07879, 0.6556, 0.07354, 0.679, 0.07593, 0.6555, 0.07879, 0.6226, 0.08122, 0.6275, 0.07595, 0.6831, 0.06035, 0.6584, 0.05862, 0.6595, 0.05407, 0.6226, 0.08122, 0.5687, 0.0704, 0.5711, 0.06488, 0.63, 0.05476, 0.6266, 0.04827, 0.6595, 0.05407, 0.5687, 0.0704, 0.5436, 0.0738, 0.5451, 0.06864, 0.5689, 0.05383, 0.5676, 0.05057, 0.6266, 0.04827, 0.5436, 0.0738, 0.4462, 0.07829, 0.4469, 0.07396, 0.5509, 0.05354, 0.55, 0.05023, 0.5676, 0.05057, 0.4333, 0.04992, 0.4332, 0.04134, 0.4395, 0.03844, 0.4494, 0.06063, 0.4436, 0.0555, 0.55, 0.05023, 0.3211, 0.5544, 0.3123, 0.4579, 0.3426, 0.4715, 0.3703, 0.5861, 0.3556, 0.6, 0.3437, 0.5921, 0.6853, 0.3763, 0.6468, 0.3789, 0.6449, 0.3524, 0.6468, 0.3789, 0.6146, 0.4238, 0.6121, 0.3883, 0.6146, 0.4238, 0.5911, 0.4968, 0.5897, 0.4409, 0.3748, 0.3906, 0.3705, 0.397, 0.3276, 0.3809, 0.3443, 0.4489, 0.3276, 0.3809, 0.3705, 0.397, 0.1447, 0.2501, 0.1328, 0.2516, 0.1316, 0.2387, 0.3717, 0.6354, 0.3442, 0.6451, 0.3452, 0.6249, 0.1197, 0.253, 0.1164, 0.2388, 0.1316, 0.2387, 0.1486, 0.2789, 0.148, 0.272, 0.1624, 0.2696, 0.01494, 0.2534, 0.01616, 0.2434, 0.1164, 0.2388, 0.1486, 0.2789, 0.1321, 0.281, 0.1336, 0.274, 0.0177, 0.2362, 0.01091, 0.2385, 0.0122, 0.2249, 0.1321, 0.281, 0.02264, 0.2813, 0.02091, 0.2743, 0.6573, 0.19, 0.6823, 0.1788, 0.6831, 0.1829, 0.9289, 0.2395, 0.9035, 0.218, 0.9115, 0.2139, 0.877, 0.172, 0.8805, 0.1696, 0.8982, 0.1874, 0.7088, 0.19, 0.7064, 0.1933, 0.6831, 0.1829, 0.8553, 0.1582, 0.8332, 0.1317, 0.8418, 0.1293, 0.4894, 0.176, 0.4709, 0.1954, 0.4685, 0.1919, 0.8688, 0.1755, 0.877, 0.172, 0.8958, 0.191, 0.4358, 0.2363, 0.4337, 0.2327, 0.4524, 0.2162, 0.5064, 0.1541, 0.5037, 0.1509, 0.5199, 0.1307, 0.7151, 0.1839, 0.7088, 0.19, 0.6839, 0.1788, 0.8595, 0.1504, 0.8418, 0.1293, 0.8456, 0.1274, 0.9318, 0.2312, 0.9115, 0.2139, 0.9148, 0.2114, 0.6598, 0.2389, 0.6501, 0.2161, 0.6831, 0.2161, 0.7064, 0.2389, 0.6831, 0.2493, 0.6831, 0.2161, 0.6831, 0.2161, 0.6831, 0.1829, 0.7064, 0.1933, 0.6598, 0.1933, 0.6831, 0.1829, 0.6831, 0.2161, 0.2009, 0.8535, 0.1797, 0.9516, 0.1594, 0.8505, 0.2299, 0.7544, 0.2009, 0.8535, 0.1992, 0.7523, 0.246, 0.6531, 0.2299, 0.7544, 0.2179, 0.6531, 0.2413, 0.8539, 0.2229, 0.9537, 0.2009, 0.8535, 0.3212, 0.7518, 0.3124, 0.8483, 0.2933, 0.7532, 0.262, 0.7526, 0.2413, 0.8539, 0.2299, 0.7544, 0.3195, 0.6531, 0.3212, 0.7518, 0.2942, 0.6531, 0.2692, 0.6531, 0.262, 0.7526, 0.246, 0.6531, 0.3427, 0.8346, 0.3472, 0.7571, 0.3787, 0.818, 0.4091, 0.757, 0.3704, 0.7201, 0.4325, 0.6969, 0.3438, 0.714, 0.3435, 0.7382, 0.3369, 0.7078, 0.2179, 0.6531, 0.1992, 0.7523, 0.1539, 0.6682, 0.1992, 0.7523, 0.1594, 0.8505, 0.1372, 0.7587, 0.1014, 0.8537, 0.1594, 0.8505, 0.08071, 0.9059, 0.03512, 0.9017, 0.06669, 0.9284, 0.001281, 0.9373, 0.09249, 0.7343, 0.04897, 0.7197, 0.08713, 0.6721, 0.09249, 0.7343, 0.08713, 0.6721, 0.1308, 0.7126, 0.07447, 0.8343, 0.1014, 0.8537, 0.05207, 0.8764, 0.1232, 0.7464, 0.1372, 0.7587, 0.09986, 0.7847, 0.1436, 0.6672, 0.1539, 0.6682, 0.1308, 0.7126, 0.7825, 0.1543, 0.8332, 0.1317, 0.8218, 0.1977, 0.8218, 0.1977, 0.8688, 0.1755, 0.8571, 0.2336, 0.8571, 0.2336, 0.9035, 0.218, 0.8861, 0.2658, 0.7605, 0.1635, 0.7151, 0.1839, 0.6927, 0.1204, 0.759, 0.2377, 0.7377, 0.1858, 0.8218, 0.1977, 0.759, 0.2377, 0.8218, 0.1977, 0.8014, 0.2709, 0.8014, 0.2709, 0.8571, 0.2336, 0.8347, 0.3026, 0.2103, 0.1486, 0.1726, 0.1553, 0.2042, 0.1341, 0.7836, 0.2984, 0.7476, 0.2624, 0.8014, 0.2709, 0.8069, 0.3284, 0.7836, 0.2984, 0.8347, 0.3026, 0.7273, 0.3284, 0.6846, 0.3137, 0.7346, 0.2841, 0.7608, 0.3588, 0.7273, 0.3284, 0.7692, 0.3243, 0.7786, 0.3992, 0.7608, 0.3588, 0.7859, 0.367, 0.6866, 0.8319, 0.6867, 0.8091, 0.7231, 0.8321, 0.7886, 0.8492, 0.7231, 0.8321, 0.7726, 0.8171, 0.8662, 0.8678, 0.7886, 0.8492, 0.8397, 0.8419, 0.919, 0.8809, 0.9544, 0.8715, 0.9582, 0.9367, 0.7257, 0.9573, 0.6865, 0.9558, 0.725, 0.8854, 0.7257, 0.9573, 0.725, 0.8854, 0.7926, 0.9471, 0.7926, 0.9471, 0.7993, 0.886, 0.8444, 0.9474, 0.8862, 0.9981, 0.8444, 0.9474, 0.9312, 0.9549, 0.6759, 0.7572, 0.6357, 0.8103, 0.6373, 0.7456, 0.6216, 0.7163, 0.5731, 0.6895, 0.6031, 0.6757, 0.6117, 0.6555, 0.5937, 0.5765, 0.6297, 0.6116, 0.6822, 0.5925, 0.6434, 0.6039, 0.6804, 0.5224, 0.6862, 0.7104, 0.6759, 0.7572, 0.6747, 0.7072, 0.6743, 0.7069, 0.6216, 0.7163, 0.6678, 0.6924, 0.6678, 0.6919, 0.6117, 0.6555, 0.6742, 0.6775, 0.6746, 0.677, 0.6434, 0.6039, 0.6862, 0.6738, 0.2132, 0.1186, 0.1722, 0.1155, 0.2081, 0.09755, 0.2132, 0.1186, 0.2248, 0.132, 0.2042, 0.1341, 0.1722, 0.08198, 0.1775, 0.06776, 0.2081, 0.09755, 0.725, 0.8854, 0.6866, 0.8861, 0.7231, 0.8321, 0.7993, 0.886, 0.725, 0.8854, 0.7886, 0.8492, 0.8868, 0.8983, 0.7993, 0.886, 0.8662, 0.8678, 0.8868, 0.8983, 0.919, 0.8809, 0.9312, 0.9549, 0.1234, 0.9475, 0.1116, 0.9827, 0.06669, 0.9284, 0.1797, 0.9516, 0.1768, 0.9942, 0.1234, 0.9475, 0.2229, 0.9537, 0.2166, 0.9994, 0.1797, 0.9516, 0.4894, 0.176, 0.4976, 0.1793, 0.4709, 0.1954, 0.5324, 0.1348, 0.5107, 0.1618, 0.5237, 0.1326, 0.7251, 0.3516, 0.6849, 0.3428, 0.7273, 0.3284, 0.7586, 0.3867, 0.7251, 0.3516, 0.7608, 0.3588, 0.7821, 0.4389, 0.7586, 0.3867, 0.7786, 0.3992, 0.3124, 0.8483, 0.3018, 0.9316, 0.2814, 0.8523, 0.2626, 0.9891, 0.2654, 0.9495, 0.2949, 0.9752, 0.3277, 0.9253, 0.3257, 0.9467, 0.3018, 0.9316, 0.455, 0.7065, 0.4765, 0.7158, 0.4474, 0.7656, 0.3444, 0.8572, 0.3277, 0.9253, 0.3124, 0.8483, 0.4325, 0.6969, 0.455, 0.7065, 0.4091, 0.757, 0.225, 0.1864, 0.175, 0.1839, 0.2189, 0.1679, 0.2408, 0.1498, 0.2508, 0.165, 0.2227, 0.1659, 0.1892, 0.05039, 0.2111, 0.0229, 0.2378, 0.06754, 0.2814, 0.8523, 0.2654, 0.9495, 0.2413, 0.8539, 0.2933, 0.7532, 0.2814, 0.8523, 0.262, 0.7526, 0.2942, 0.6531, 0.2933, 0.7532, 0.2692, 0.6531, 0.7692, 0.3243, 0.7346, 0.2841, 0.7836, 0.2984, 0.7859, 0.367, 0.7692, 0.3243, 0.8069, 0.3284, 0.1722, 0.1446, 0.1722, 0.1155, 0.2042, 0.1341, 0.2384, 0.1241, 0.2293, 0.1261, 0.233, 0.119, 0.2654, 0.9495, 0.2626, 0.9891, 0.2229, 0.9537, 0.2487, 0.1042, 0.2755, 0.1194, 0.2508, 0.1356, 0.233, 0.119, 0.2132, 0.1186, 0.2321, 0.1091, 0.2435, 0.1141, 0.2487, 0.1042, 0.2441, 0.1242, 0.2297, 0.09572, 0.2487, 0.1042, 0.2374, 0.1096, 0.6864, 0.708, 0.6862, 0.7104, 0.676, 0.7051, 0.6702, 0.6919, 0.676, 0.7051, 0.6678, 0.6924, 0.676, 0.6787, 0.6702, 0.6919, 0.6742, 0.6775, 0.6864, 0.6759, 0.676, 0.6787, 0.6862, 0.6738, 0.6931, 0.07586, 0.693, 0.06876, 0.7165, 0.07385, 0.7446, 0.07673, 0.7165, 0.07385, 0.7407, 0.06529, 0.7166, 0.06478, 0.693, 0.06876, 0.714, 0.05889, 0.6873, 0.04826, 0.6886, 0.03884, 0.7131, 0.04419, 0.6877, 0.05545, 0.6873, 0.04826, 0.713, 0.05432, 0.7446, 0.07673, 0.7407, 0.06529, 0.8012, 0.0666, 0.7407, 0.06529, 0.7166, 0.06478, 0.7425, 0.0555, 0.7131, 0.04419, 0.7136, 0.03674, 0.7488, 0.03978, 0.713, 0.05432, 0.7131, 0.04419, 0.746, 0.04907, 0.8272, 0.07078, 0.8012, 0.0666, 0.8248, 0.06608, 0.7407, 0.06529, 0.7425, 0.0555, 0.8019, 0.06166, 0.8052, 0.04594, 0.7488, 0.03978, 0.8028, 0.03676, 0.8049, 0.05234, 0.746, 0.04907, 0.8052, 0.04594, 0.9252, 0.07774, 0.8272, 0.07078, 0.9212, 0.07274, 0.8248, 0.06608, 0.8019, 0.06166, 0.8216, 0.05559, 0.8052, 0.04594, 0.8028, 0.03676, 0.827, 0.04552, 0.8049, 0.05234, 0.8052, 0.04594, 0.8225, 0.0523, 0.9332, 0.05805, 0.9292, 0.05297, 0.9333, 0.04234, 0.9212, 0.07274, 0.8248, 0.06608, 0.923, 0.06437, 0.827, 0.04552, 0.8304, 0.03619, 0.9292, 0.05297, 0.8225, 0.0523, 0.827, 0.04552, 0.9289, 0.05934, 0.2043, 0.2385, 0.1887, 0.2413, 0.1999, 0.2281, 0.3717, 0.6707, 0.3704, 0.7201, 0.3565, 0.6875, 0.3212, 0.7518, 0.3195, 0.6531, 0.3369, 0.7078, 0.3452, 0.6812, 0.3377, 0.6885, 0.3442, 0.6611, 0.2195, 0.2385, 0.2043, 0.2385, 0.2163, 0.2262, 0.1736, 0.2695, 0.1815, 0.2613, 0.188, 0.2718, 0.1815, 0.2613, 0.1912, 0.2499, 0.1919, 0.2645, 0.1847, 0.2359, 0.1784, 0.2249, 0.1999, 0.2281, 0.3197, 0.2429, 0.2195, 0.2385, 0.3182, 0.2357, 0.188, 0.2718, 0.1919, 0.2645, 0.2024, 0.2737, 0.1919, 0.2645, 0.2031, 0.2514, 0.2048, 0.2636, 0.2163, 0.2262, 0.1999, 0.2281, 0.2015, 0.2147, 0.3236, 0.2243, 0.3339, 0.2267, 0.325, 0.2379, 0.2024, 0.2737, 0.2048, 0.2636, 0.3151, 0.2738, 0.2048, 0.2636, 0.2162, 0.2527, 0.3191, 0.2617, 0.3182, 0.2357, 0.2163, 0.2262, 0.3173, 0.2266, 0.2189, 0.1679, 0.1736, 0.1693, 0.2103, 0.1486, 0.2248, 0.132, 0.2408, 0.1498, 0.2117, 0.1479, 0.1775, 0.06776, 0.1892, 0.05039, 0.2211, 0.08018, 0.2508, 0.1356, 0.2293, 0.1261, 0.2441, 0.1242, 0.2081, 0.09755, 0.2297, 0.09572, 0.2321, 0.1091, 0.6924, 0.08113, 0.6931, 0.07586, 0.7166, 0.0791, 0.7495, 0.08208, 0.7166, 0.0791, 0.7446, 0.07673, 0.714, 0.05889, 0.6893, 0.06021, 0.713, 0.05432, 0.8035, 0.07215, 0.7495, 0.08208, 0.8012, 0.0666, 0.714, 0.05889, 0.713, 0.05432, 0.7425, 0.0555, 0.8285, 0.07597, 0.8035, 0.07215, 0.8272, 0.07078, 0.7425, 0.0555, 0.746, 0.04907, 0.8036, 0.05558, 0.9259, 0.08208, 0.8285, 0.07597, 0.9252, 0.07774, 0.8036, 0.05558, 0.8049, 0.05234, 0.8216, 0.05559, 0.9395, 0.04535, 0.9392, 0.05392, 0.9333, 0.04234, 0.8216, 0.05559, 0.8225, 0.0523, 0.923, 0.06437, 0.3124, 0.8483, 0.3212, 0.7518, 0.3427, 0.8346, 0.3556, 0.7062, 0.3704, 0.7201, 0.3438, 0.714, 0.7238, 0.3781, 0.6853, 0.3763, 0.7251, 0.3516, 0.7569, 0.4223, 0.7238, 0.3781, 0.7586, 0.3867, 0.7819, 0.4948, 0.7569, 0.4223, 0.7821, 0.4389, 0.3705, 0.9091, 0.3749, 0.9156, 0.3277, 0.9253, 0.3823, 0.8703, 0.3705, 0.9091, 0.3444, 0.8572, 0.2031, 0.2514, 0.1912, 0.2499, 0.2043, 0.2385, 0.3565, 0.6875, 0.3452, 0.6812, 0.3717, 0.6707, 0.2031, 0.2514, 0.2043, 0.2385, 0.2162, 0.2527, 0.1691, 0.2768, 0.1736, 0.2695, 0.1874, 0.2787, 0.2162, 0.2527, 0.2195, 0.2385, 0.321, 0.2529, 0.2039, 0.2808, 0.1874, 0.2787, 0.2024, 0.2737, 0.3173, 0.2266, 0.3236, 0.2243, 0.3182, 0.2357, 0.3134, 0.2808, 0.2039, 0.2808, 0.3151, 0.2738, 0.1233, 0.3587, 0.1796, 0.3546, 0.1593, 0.4557, 0.1593, 0.4557, 0.2008, 0.4527, 0.1991, 0.5539, 0.1991, 0.5539, 0.2298, 0.5518, 0.2179, 0.6531, 0.1796, 0.3546, 0.2228, 0.3525, 0.2008, 0.4527, 0.2813, 0.4538, 0.3123, 0.4579, 0.2932, 0.553, 0.2008, 0.4527, 0.2413, 0.4523, 0.2298, 0.5518, 0.2932, 0.553, 0.3211, 0.5544, 0.2942, 0.6531, 0.2298, 0.5518, 0.262, 0.5536, 0.246, 0.6531, 0.3794, 0.5426, 0.3472, 0.549, 0.3786, 0.4881, 0.3717, 0.6707, 0.4066, 0.6357, 0.4325, 0.6969, 0.3211, 0.5544, 0.3435, 0.568, 0.3368, 0.5983, 0.2179, 0.6531, 0.1539, 0.638, 0.1991, 0.5539, 0.1991, 0.5539, 0.1372, 0.5475, 0.1593, 0.4557, 0.1233, 0.3587, 0.1593, 0.4557, 0.08062, 0.4003, 0.02745, 0.334, 0.06659, 0.3779, 0.001178, 0.369, 0.08177, 0.6098, 0.08713, 0.6721, 0.04139, 0.6317, 0.1436, 0.6672, 0.08713, 0.6721, 0.1233, 0.6246, 0.08062, 0.4003, 0.1013, 0.4525, 0.05198, 0.4299, 0.1169, 0.4938, 0.1372, 0.5475, 0.09981, 0.5215, 0.1446, 0.5814, 0.1539, 0.638, 0.1308, 0.5936, 0.5834, 0.1564, 0.5451, 0.2006, 0.5324, 0.1348, 0.5451, 0.2006, 0.5105, 0.2371, 0.4976, 0.1793, 0.5105, 0.2371, 0.4822, 0.27, 0.4638, 0.2225, 0.6823, 0.17, 0.6511, 0.1839, 0.6735, 0.1204, 0.5834, 0.1564, 0.6289, 0.1869, 0.5451, 0.2006, 0.6087, 0.2392, 0.567, 0.2733, 0.5451, 0.2006, 0.567, 0.2733, 0.5344, 0.3057, 0.5105, 0.2371, 0.134, 0.1485, 0.1401, 0.1341, 0.1718, 0.1553, 0.6087, 0.2392, 0.6206, 0.2637, 0.567, 0.2733, 0.567, 0.2733, 0.5854, 0.3004, 0.5344, 0.3057, 0.6844, 0.2876, 0.6846, 0.3137, 0.6341, 0.2851, 0.6341, 0.2851, 0.6422, 0.3293, 0.6002, 0.326, 0.6002, 0.326, 0.6093, 0.3603, 0.5845, 0.3691, 0.6866, 0.8319, 0.6501, 0.832, 0.6867, 0.8091, 0.6474, 0.81, 0.6501, 0.832, 0.6007, 0.8169, 0.5983, 0.8193, 0.5846, 0.849, 0.5335, 0.8416, 0.4542, 0.8805, 0.4149, 0.9362, 0.4188, 0.871, 0.6866, 0.8861, 0.6865, 0.9558, 0.6481, 0.8853, 0.6474, 0.9573, 0.5805, 0.947, 0.6481, 0.8853, 0.5805, 0.947, 0.5287, 0.9472, 0.5739, 0.8858, 0.4864, 0.8979, 0.5287, 0.9472, 0.4419, 0.9545, 0.6969, 0.7572, 0.7355, 0.7456, 0.7371, 0.8103, 0.7512, 0.7163, 0.7697, 0.6757, 0.7997, 0.6896, 0.7611, 0.6555, 0.7431, 0.6116, 0.7791, 0.5765, 0.7605, 0.5162, 0.7294, 0.6039, 0.6925, 0.5224, 0.6866, 0.7104, 0.6981, 0.7072, 0.6969, 0.7572, 0.6985, 0.7069, 0.705, 0.6924, 0.7512, 0.7163, 0.705, 0.6919, 0.6986, 0.6775, 0.7611, 0.6555, 0.6982, 0.677, 0.6866, 0.6738, 0.7294, 0.6039, 0.1722, 0.08198, 0.1722, 0.1155, 0.1363, 0.09752, 0.1327, 0.1479, 0.1196, 0.132, 0.1401, 0.1341, 0.1233, 0.08015, 0.1669, 0.06776, 0.1363, 0.09752, 0.6866, 0.8319, 0.6866, 0.8861, 0.6501, 0.832, 0.6501, 0.832, 0.6481, 0.8853, 0.5846, 0.849, 0.5846, 0.849, 0.5739, 0.8858, 0.507, 0.8675, 0.4864, 0.8979, 0.4419, 0.9545, 0.4542, 0.8805, 0.1233, 0.3587, 0.06659, 0.3779, 0.1115, 0.3235, 0.1796, 0.3546, 0.1233, 0.3587, 0.1766, 0.312, 0.2228, 0.3525, 0.1796, 0.3546, 0.2165, 0.3068, 0.6573, 0.19, 0.6511, 0.1839, 0.6823, 0.1788, 0.4638, 0.2225, 0.4388, 0.2445, 0.4558, 0.2187, 0.6846, 0.3137, 0.6849, 0.3428, 0.6422, 0.3293, 0.6422, 0.3293, 0.6449, 0.3524, 0.6093, 0.3603, 0.6093, 0.3603, 0.6121, 0.3883, 0.5924, 0.4011, 0.3123, 0.4579, 0.2813, 0.4538, 0.3017, 0.3746, 0.2624, 0.3171, 0.2948, 0.331, 0.2653, 0.3567, 0.2948, 0.331, 0.3256, 0.3594, 0.3017, 0.3746, 0.5001, 0.6615, 0.4765, 0.7158, 0.4927, 0.6604, 0.3443, 0.4489, 0.3123, 0.4579, 0.3276, 0.3809, 0.4325, 0.6969, 0.4601, 0.6385, 0.455, 0.7065, 0.1194, 0.1864, 0.1254, 0.1678, 0.1694, 0.1839, 0.1115, 0.1826, 0.09353, 0.165, 0.1216, 0.1659, 0.08308, 0.04665, 0.1333, 0.02287, 0.1066, 0.06749, 0.2228, 0.3525, 0.2653, 0.3567, 0.2413, 0.4523, 0.2413, 0.4523, 0.2813, 0.4538, 0.262, 0.5536, 0.262, 0.5536, 0.2932, 0.553, 0.2692, 0.6531, 0.6206, 0.2637, 0.6341, 0.2851, 0.5854, 0.3004, 0.5854, 0.3004, 0.6002, 0.326, 0.5626, 0.331, 0.1722, 0.1446, 0.1401, 0.1341, 0.1722, 0.1155, 0.1312, 0.1186, 0.1151, 0.126, 0.1114, 0.119, 0.2653, 0.3567, 0.2228, 0.3525, 0.2624, 0.3171, 0.07789, 0.1441, 0.06885, 0.1193, 0.09359, 0.1356, 0.1363, 0.09752, 0.1312, 0.1186, 0.1123, 0.1091, 0.09359, 0.1356, 0.09572, 0.1042, 0.1003, 0.1241, 0.1147, 0.09568, 0.107, 0.1096, 0.09572, 0.1042, 0.6864, 0.708, 0.6968, 0.7051, 0.6866, 0.7104, 0.6985, 0.7069, 0.6968, 0.7051, 0.705, 0.6924, 0.705, 0.6919, 0.7026, 0.6919, 0.6986, 0.6775, 0.6982, 0.677, 0.6968, 0.6787, 0.6866, 0.6738, 0.679, 0.07593, 0.6556, 0.07354, 0.6792, 0.06884, 0.6557, 0.06447, 0.6556, 0.07354, 0.6316, 0.06458, 0.6831, 0.06035, 0.6792, 0.06884, 0.6584, 0.05862, 0.6853, 0.04843, 0.6596, 0.04393, 0.6842, 0.03899, 0.6848, 0.05562, 0.6595, 0.05407, 0.6853, 0.04843, 0.6275, 0.07595, 0.5711, 0.06488, 0.6316, 0.06458, 0.6584, 0.05862, 0.6557, 0.06447, 0.63, 0.05476, 0.6596, 0.04393, 0.6239, 0.03894, 0.6592, 0.03648, 0.6595, 0.05407, 0.6266, 0.04827, 0.6596, 0.04393, 0.5705, 0.05993, 0.5711, 0.06488, 0.5475, 0.06397, 0.6316, 0.06458, 0.5705, 0.05993, 0.63, 0.05476, 0.6251, 0.03298, 0.6239, 0.03894, 0.57, 0.03502, 0.6239, 0.03894, 0.6266, 0.04827, 0.5674, 0.04416, 0.5475, 0.06397, 0.5451, 0.06864, 0.451, 0.06903, 0.5689, 0.05383, 0.5705, 0.05993, 0.5509, 0.05354, 0.5674, 0.04416, 0.5457, 0.04337, 0.57, 0.03502, 0.5676, 0.05057, 0.55, 0.05023, 0.5674, 0.04416, 0.4393, 0.05415, 0.4395, 0.03844, 0.4433, 0.04913, 0.5509, 0.05354, 0.5475, 0.06397, 0.4494, 0.06063, 0.5457, 0.04337, 0.4433, 0.04913, 0.5424, 0.03399, 0.55, 0.05023, 0.4436, 0.0555, 0.5457, 0.04337, 0.1512, 0.2361, 0.1471, 0.2414, 0.1359, 0.2283, 0.3717, 0.6354, 0.3564, 0.6186, 0.3703, 0.5861, 0.3211, 0.5544, 0.3368, 0.5983, 0.3195, 0.6531, 0.3452, 0.6249, 0.3442, 0.6451, 0.3377, 0.6177, 0.1359, 0.2283, 0.1316, 0.2387, 0.1196, 0.2265, 0.1624, 0.2696, 0.148, 0.272, 0.1545, 0.2614, 0.1545, 0.2614, 0.1441, 0.2647, 0.1447, 0.2501, 0.1512, 0.2361, 0.1359, 0.2283, 0.1574, 0.2251, 0.1196, 0.2265, 0.1164, 0.2388, 0.0177, 0.2362, 0.148, 0.272, 0.1336, 0.274, 0.1441, 0.2647, 0.1441, 0.2647, 0.1312, 0.2638, 0.1328, 0.2516, 0.1469, 0.2151, 0.1359, 0.2283, 0.1343, 0.2149, 0.0122, 0.2249, 0.01091, 0.2385, 0.00196, 0.2273, 0.1336, 0.274, 0.02091, 0.2743, 0.1312, 0.2638, 0.1312, 0.2638, 0.01682, 0.2622, 0.1197, 0.253, 0.1343, 0.2149, 0.1196, 0.2265, 0.01857, 0.2272, 0.1254, 0.1678, 0.134, 0.1485, 0.1708, 0.1693, 0.1216, 0.1659, 0.1036, 0.1498, 0.1327, 0.1479, 0.1066, 0.06749, 0.1552, 0.05037, 0.1233, 0.08015, 0.09359, 0.1356, 0.1003, 0.1241, 0.1151, 0.126, 0.1363, 0.09752, 0.1123, 0.1091, 0.1147, 0.09568, 0.6797, 0.08122, 0.6555, 0.07879, 0.679, 0.07593, 0.6556, 0.07354, 0.6555, 0.07879, 0.6275, 0.07595, 0.6848, 0.05562, 0.6831, 0.06035, 0.6595, 0.05407, 0.6275, 0.07595, 0.6226, 0.08122, 0.5711, 0.06488, 0.6584, 0.05862, 0.63, 0.05476, 0.6595, 0.05407, 0.5711, 0.06488, 0.5687, 0.0704, 0.5451, 0.06864, 0.63, 0.05476, 0.5689, 0.05383, 0.6266, 0.04827, 0.5451, 0.06864, 0.5436, 0.0738, 0.4469, 0.07396, 0.5689, 0.05383, 0.5509, 0.05354, 0.5676, 0.05057, 0.4393, 0.05415, 0.4333, 0.04992, 0.4395, 0.03844, 0.5509, 0.05354, 0.4494, 0.06063, 0.55, 0.05023, 0.3472, 0.549, 0.3211, 0.5544, 0.3426, 0.4715, 0.3435, 0.568, 0.3703, 0.5861, 0.3437, 0.5921, 0.6849, 0.3428, 0.6853, 0.3763, 0.6449, 0.3524, 0.6449, 0.3524, 0.6468, 0.3789, 0.6121, 0.3883, 0.6121, 0.3883, 0.6146, 0.4238, 0.5897, 0.4409, 0.3256, 0.3594, 0.3748, 0.3906, 0.3276, 0.3809, 0.3823, 0.4359, 0.3443, 0.4489, 0.3705, 0.397, 0.1471, 0.2414, 0.1447, 0.2501, 0.1316, 0.2387, 0.3564, 0.6186, 0.3717, 0.6354, 0.3452, 0.6249, 0.1328, 0.2516, 0.1197, 0.253, 0.1316, 0.2387, 0.1669, 0.277, 0.1486, 0.2789, 0.1624, 0.2696, 0.1197, 0.253, 0.01494, 0.2534, 0.1164, 0.2388, 0.148, 0.272, 0.1486, 0.2789, 0.1336, 0.274, 0.01857, 0.2272, 0.0177, 0.2362, 0.0122, 0.2249, 0.1336, 0.274, 0.1321, 0.281, 0.02091, 0.2743, 0.6598, 0.1933, 0.6573, 0.19, 0.6831, 0.1829, 0.9318, 0.2312, 0.9289, 0.2395, 0.9115, 0.2139, 0.8958, 0.191, 0.877, 0.172, 0.8982, 0.1874, 0.6839, 0.1788, 0.7088, 0.19, 0.6831, 0.1829, 0.8595, 0.1504, 0.8553, 0.1582, 0.8418, 0.1293, 0.4858, 0.1737, 0.4894, 0.176, 0.4685, 0.1919, 0.8925, 0.1993, 0.8688, 0.1755, 0.8958, 0.191, 0.4558, 0.2187, 0.4358, 0.2363, 0.4524, 0.2162, 0.5237, 0.1326, 0.5064, 0.1541, 0.5199, 0.1307, 0.6839, 0.17, 0.7151, 0.1839, 0.6839, 0.1788, 0.8621, 0.1472, 0.8595, 0.1504, 0.8456, 0.1274, 0.9338, 0.2275, 0.9318, 0.2312, 0.9148, 0.2114, 0.6831, 0.2493, 0.6598, 0.2389, 0.6831, 0.2161, 0.7161, 0.2161, 0.7064, 0.2389, 0.6831, 0.2161, 0.7161, 0.2161, 0.6831, 0.2161, 0.7064, 0.1933, 0.6501, 0.2161, 0.6598, 0.1933, 0.6831, 0.2161])
me_bake_0.materials.append(mat_material_001)
me_bake_0.use_remesh_preserve_volume = False
me_bake_0.use_remesh_preserve_attributes = False
me_bake_0.use_mirror_vertex_groups = False
me_bake_0.update()

# ---- objects
ob_bake = bpy.data.objects.new('bake', me_bake_0)

# ---- transforms, parenting, visibility, modifiers, constraints
ob_bake.location = (0.0, 0.0, 0.0)
ob_bake.rotation_euler = (1.571, 0.0, 0.0)
ob_bake.scale = (22.72, 22.72, 45.62)
ob_bake.lineart.crease_threshold = 0.0

# ---- collection membership
col_collection_1.objects.link(ob_bake)

# ---- scene / render settings (as saved in the file)
scene.frame_start = 1; scene.frame_end = 250; scene.frame_set(65)
scene.render.engine = 'BLENDER_EEVEE_NEXT'
scene.render.resolution_percentage = 50
scene.render.dither_intensity = 0.0
scene.cycles.use_denoising = False
scene.cycles.samples = 10
scene.cycles.sampling_pattern = 'TABULATED_SOBOL'
scene.cycles.light_sampling_threshold = 0.0
scene.cycles.use_adaptive_sampling = False
scene.cycles.use_light_tree = False
scene.cycles.blur_glossy = 0.0
scene.cycles.pixel_filter_type = 'GAUSSIAN'
scene.cycles.sample_clamp_indirect = 0.0
scene.view_settings.view_transform = 'Standard'
bpy.context.view_layer.update()

# ---- added for rendering (the .blend has no active camera and no usable light): camera, sun
cam_auto = bpy.data.cameras.new('AutoCamera')
cam_auto.lens = 50.0
cam_auto.sensor_width = 36.0
cam_auto.clip_end = 4120.73
ob_auto_camera = bpy.data.objects.new('AutoCamera', cam_auto)
scene.collection.objects.link(ob_auto_camera)
ob_auto_camera.location = (234.801, -280.447, 171.721)
ob_auto_camera.rotation_euler = (1.09748, -7.21219e-08, 0.694738)
scene.camera = ob_auto_camera
light_auto_sun = bpy.data.lights.new('AutoSun', 'SUN')
light_auto_sun.energy = 3.0
light_auto_sun.angle = 0.0523599
ob_auto_sun = bpy.data.objects.new('AutoSun', light_auto_sun)
scene.collection.objects.link(ob_auto_sun)
ob_auto_sun.rotation_euler = (0.872665, 0.174533, 0.523599)
bpy.context.view_layer.update()
